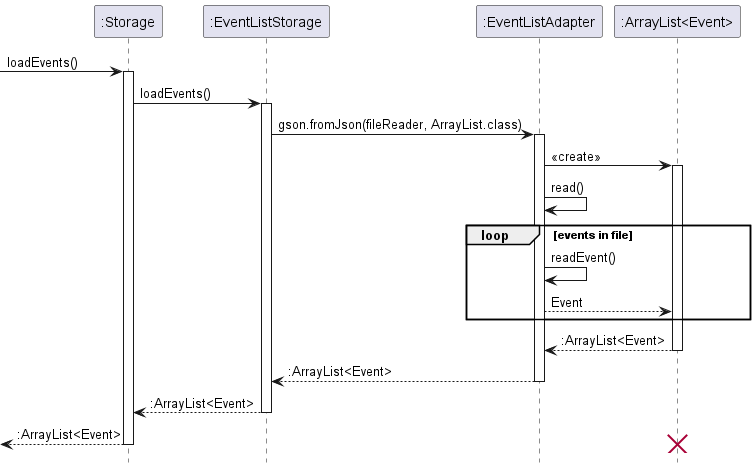

The diagram above was rendered by PlantUML. Its source (embedded in the PNG):
@startuml
hide footbox
hide circle

-> ":Storage" : loadEvents()
activate ":Storage"
":Storage" -> ":EventListStorage" : loadEvents()
activate ":EventListStorage"
":EventListStorage" ->":EventListAdapter" : gson.fromJson(fileReader, ArrayList.class)
activate ":EventListAdapter"
":EventListAdapter" -> ":ArrayList<Event>" : <<create>>
activate ":ArrayList<Event>"
":EventListAdapter" -> ":EventListAdapter" : read()
loop events in file
    ":EventListAdapter" -> ":EventListAdapter" : readEvent()
    ":EventListAdapter" --> ":ArrayList<Event>" : Event
end
":ArrayList<Event>" --> ":EventListAdapter" : :ArrayList<Event>
deactivate ":ArrayList<Event>"
":EventListAdapter" --> ":EventListStorage" : :ArrayList<Event>
deactivate ":EventListAdapter"
":EventListStorage" --> ":Storage" : :ArrayList<Event>
deactivate ":EventListStorage"
<-- ":Storage" : :ArrayList<Event>
deactivate ":Storage"
destroy ":ArrayList<Event>"
@enduml